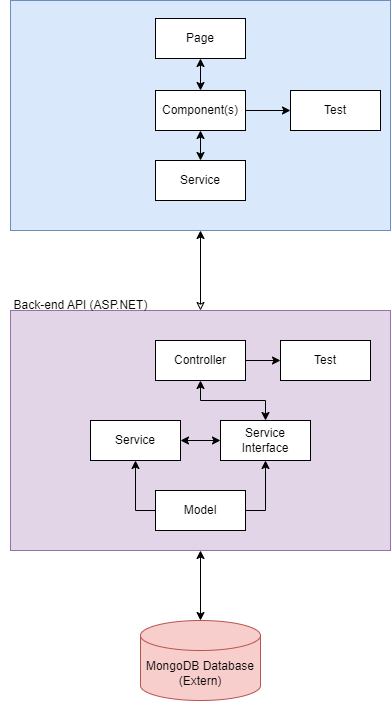

The diagram above was exported from draw.io. Its source (the exported page's mxGraphModel, read from the mxfile embedded in the PNG):
<mxGraphModel dx="844" dy="446" grid="1" gridSize="10" guides="1" tooltips="1" connect="1" arrows="1" fold="1" page="1" pageScale="1" pageWidth="827" pageHeight="1169" math="0" shadow="0">
  <root>
    <mxCell id="0" />
    <mxCell id="1" parent="0" />
    <mxCell id="z6vZwdverZYpYsg3wPAA-1" value="" style="rounded=0;whiteSpace=wrap;html=1;fillColor=#dae8fc;strokeColor=#6c8ebf;" vertex="1" parent="1">
      <mxGeometry x="230" y="10" width="380" height="230" as="geometry" />
    </mxCell>
    <mxCell id="z6vZwdverZYpYsg3wPAA-6" style="edgeStyle=orthogonalEdgeStyle;rounded=0;orthogonalLoop=1;jettySize=auto;html=1;entryX=0.5;entryY=1;entryDx=0;entryDy=0;startArrow=classic;startFill=0;" edge="1" parent="1" source="z6vZwdverZYpYsg3wPAA-2" target="z6vZwdverZYpYsg3wPAA-1">
      <mxGeometry relative="1" as="geometry" />
    </mxCell>
    <mxCell id="z6vZwdverZYpYsg3wPAA-2" value="" style="rounded=0;whiteSpace=wrap;html=1;fillColor=#e1d5e7;strokeColor=#9673a6;" vertex="1" parent="1">
      <mxGeometry x="230" y="320" width="380" height="240" as="geometry" />
    </mxCell>
    <mxCell id="z6vZwdverZYpYsg3wPAA-4" style="edgeStyle=orthogonalEdgeStyle;rounded=0;orthogonalLoop=1;jettySize=auto;html=1;entryX=0.5;entryY=1;entryDx=0;entryDy=0;startArrow=classic;startFill=1;" edge="1" parent="1" source="z6vZwdverZYpYsg3wPAA-3" target="z6vZwdverZYpYsg3wPAA-2">
      <mxGeometry relative="1" as="geometry" />
    </mxCell>
    <mxCell id="z6vZwdverZYpYsg3wPAA-3" value="MongoDB Database&lt;br&gt;(Extern)" style="shape=cylinder3;whiteSpace=wrap;html=1;boundedLbl=1;backgroundOutline=1;size=15;fillColor=#f8cecc;strokeColor=#b85450;" vertex="1" parent="1">
      <mxGeometry x="360" y="630" width="120" height="80" as="geometry" />
    </mxCell>
    <mxCell id="z6vZwdverZYpYsg3wPAA-5" value="Back-end API (ASP.NET)" style="text;html=1;align=center;verticalAlign=middle;resizable=0;points=[];autosize=1;strokeColor=none;fillColor=none;" vertex="1" parent="1">
      <mxGeometry x="220" y="300" width="160" height="30" as="geometry" />
    </mxCell>
    <mxCell id="z6vZwdverZYpYsg3wPAA-20" style="edgeStyle=orthogonalEdgeStyle;rounded=0;orthogonalLoop=1;jettySize=auto;html=1;entryX=0;entryY=0.5;entryDx=0;entryDy=0;startArrow=classic;startFill=1;" edge="1" parent="1" source="z6vZwdverZYpYsg3wPAA-7" target="z6vZwdverZYpYsg3wPAA-10">
      <mxGeometry relative="1" as="geometry" />
    </mxCell>
    <mxCell id="z6vZwdverZYpYsg3wPAA-7" value="Service" style="rounded=0;whiteSpace=wrap;html=1;" vertex="1" parent="1">
      <mxGeometry x="310" y="430" width="90" height="40" as="geometry" />
    </mxCell>
    <mxCell id="z6vZwdverZYpYsg3wPAA-12" style="edgeStyle=orthogonalEdgeStyle;rounded=0;orthogonalLoop=1;jettySize=auto;html=1;entryX=0.5;entryY=1;entryDx=0;entryDy=0;" edge="1" parent="1" source="z6vZwdverZYpYsg3wPAA-8" target="z6vZwdverZYpYsg3wPAA-10">
      <mxGeometry relative="1" as="geometry">
        <Array as="points">
          <mxPoint x="485" y="520" />
        </Array>
      </mxGeometry>
    </mxCell>
    <mxCell id="z6vZwdverZYpYsg3wPAA-13" style="edgeStyle=orthogonalEdgeStyle;rounded=0;orthogonalLoop=1;jettySize=auto;html=1;entryX=0.5;entryY=1;entryDx=0;entryDy=0;" edge="1" parent="1" source="z6vZwdverZYpYsg3wPAA-8" target="z6vZwdverZYpYsg3wPAA-7">
      <mxGeometry relative="1" as="geometry">
        <Array as="points">
          <mxPoint x="355" y="520" />
        </Array>
      </mxGeometry>
    </mxCell>
    <mxCell id="z6vZwdverZYpYsg3wPAA-8" value="Model" style="rounded=0;whiteSpace=wrap;html=1;" vertex="1" parent="1">
      <mxGeometry x="375" y="500" width="90" height="40" as="geometry" />
    </mxCell>
    <mxCell id="z6vZwdverZYpYsg3wPAA-21" style="edgeStyle=orthogonalEdgeStyle;rounded=0;orthogonalLoop=1;jettySize=auto;html=1;entryX=0.5;entryY=1;entryDx=0;entryDy=0;startArrow=classic;startFill=1;" edge="1" parent="1" source="z6vZwdverZYpYsg3wPAA-10" target="z6vZwdverZYpYsg3wPAA-11">
      <mxGeometry relative="1" as="geometry" />
    </mxCell>
    <mxCell id="z6vZwdverZYpYsg3wPAA-10" value="Service Interface" style="rounded=0;whiteSpace=wrap;html=1;" vertex="1" parent="1">
      <mxGeometry x="440" y="430" width="90" height="40" as="geometry" />
    </mxCell>
    <mxCell id="z6vZwdverZYpYsg3wPAA-35" style="edgeStyle=orthogonalEdgeStyle;rounded=0;orthogonalLoop=1;jettySize=auto;html=1;entryX=0;entryY=0.5;entryDx=0;entryDy=0;" edge="1" parent="1" source="z6vZwdverZYpYsg3wPAA-11" target="z6vZwdverZYpYsg3wPAA-34">
      <mxGeometry relative="1" as="geometry" />
    </mxCell>
    <mxCell id="z6vZwdverZYpYsg3wPAA-11" value="Controller" style="rounded=0;whiteSpace=wrap;html=1;" vertex="1" parent="1">
      <mxGeometry x="375" y="350" width="90" height="40" as="geometry" />
    </mxCell>
    <mxCell id="z6vZwdverZYpYsg3wPAA-30" style="edgeStyle=orthogonalEdgeStyle;rounded=0;orthogonalLoop=1;jettySize=auto;html=1;entryX=0.5;entryY=1;entryDx=0;entryDy=0;startArrow=classic;startFill=1;" edge="1" parent="1" source="z6vZwdverZYpYsg3wPAA-24" target="z6vZwdverZYpYsg3wPAA-28">
      <mxGeometry relative="1" as="geometry" />
    </mxCell>
    <mxCell id="z6vZwdverZYpYsg3wPAA-24" value="Service" style="rounded=0;whiteSpace=wrap;html=1;" vertex="1" parent="1">
      <mxGeometry x="375" y="170" width="90" height="40" as="geometry" />
    </mxCell>
    <mxCell id="z6vZwdverZYpYsg3wPAA-31" style="edgeStyle=orthogonalEdgeStyle;rounded=0;orthogonalLoop=1;jettySize=auto;html=1;entryX=0.5;entryY=1;entryDx=0;entryDy=0;startArrow=classic;startFill=1;" edge="1" parent="1" source="z6vZwdverZYpYsg3wPAA-28" target="z6vZwdverZYpYsg3wPAA-29">
      <mxGeometry relative="1" as="geometry" />
    </mxCell>
    <mxCell id="z6vZwdverZYpYsg3wPAA-33" style="edgeStyle=orthogonalEdgeStyle;rounded=0;orthogonalLoop=1;jettySize=auto;html=1;entryX=0;entryY=0.5;entryDx=0;entryDy=0;" edge="1" parent="1" source="z6vZwdverZYpYsg3wPAA-28" target="z6vZwdverZYpYsg3wPAA-32">
      <mxGeometry relative="1" as="geometry" />
    </mxCell>
    <mxCell id="z6vZwdverZYpYsg3wPAA-28" value="Component(s)" style="rounded=0;whiteSpace=wrap;html=1;" vertex="1" parent="1">
      <mxGeometry x="375" y="100" width="90" height="40" as="geometry" />
    </mxCell>
    <mxCell id="z6vZwdverZYpYsg3wPAA-29" value="Page" style="rounded=0;whiteSpace=wrap;html=1;" vertex="1" parent="1">
      <mxGeometry x="375" y="28" width="90" height="40" as="geometry" />
    </mxCell>
    <mxCell id="z6vZwdverZYpYsg3wPAA-32" value="Test" style="rounded=0;whiteSpace=wrap;html=1;" vertex="1" parent="1">
      <mxGeometry x="510" y="100" width="90" height="40" as="geometry" />
    </mxCell>
    <mxCell id="z6vZwdverZYpYsg3wPAA-34" value="Test" style="rounded=0;whiteSpace=wrap;html=1;" vertex="1" parent="1">
      <mxGeometry x="500" y="350" width="90" height="40" as="geometry" />
    </mxCell>
  </root>
</mxGraphModel>